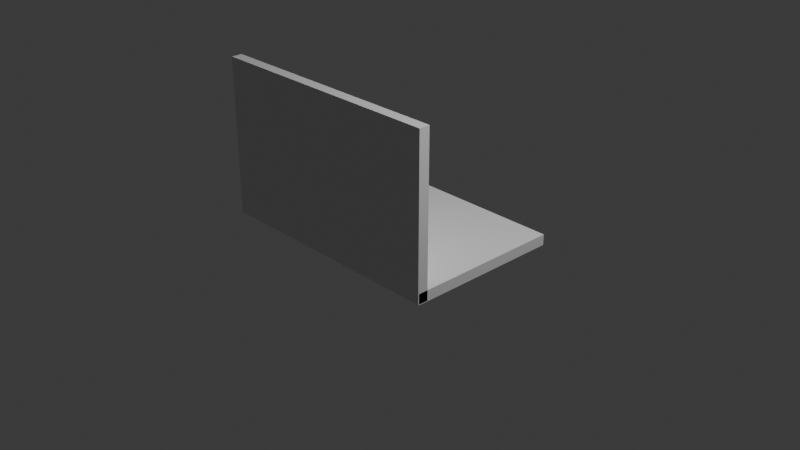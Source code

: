 # Source: Laptop.blend  (saved by Blender 4.3.32; exported with 4.5.12 LTS)
import bpy
from mathutils import Matrix  # noqa: F401  (used for matrix-valued properties, if any)

bpy.ops.wm.read_factory_settings(use_empty=True)
scene = bpy.context.scene
scene.name = 'Scene'

# ---- collections
col_collection = bpy.data.collections.new('Collection'); scene.collection.children.link(col_collection)

# ---- materials (node trees are filled in below, after node groups)
mat_material = bpy.data.materials.new('Material')
mat_material.alpha_threshold = 0.0
mat_material.roughness = 0.5
mat_material.line_color = (0.0, 0.0, 0.0, 1.0)
mat_material_001 = bpy.data.materials.new('Material.001')
mat_material_001.alpha_threshold = 0.0
mat_material_001.roughness = 0.5
mat_material_001.line_color = (0.0, 0.0, 0.0, 1.0)

# ---- material node trees
mat_material.use_nodes = True; mat_material.node_tree.nodes.clear()
_N = mat_material.node_tree.nodes; _L = mat_material.node_tree.links
n0 = _N.new('ShaderNodeOutputMaterial'); n0.name = 'Material Output'; n0.location = (300, 300)
n1 = _N.new('ShaderNodeBsdfPrincipled'); n1.name = 'Principled BSDF'; n1.location = (10, 300)
n1.inputs[3].default_value = 1.45
_L.new(n1.outputs[0], n0.inputs[0])
n0.is_active_output = True
mat_material_001.use_nodes = True; mat_material_001.node_tree.nodes.clear()
_N = mat_material_001.node_tree.nodes; _L = mat_material_001.node_tree.links
n0 = _N.new('ShaderNodeOutputMaterial'); n0.name = 'Material Output'; n0.location = (300, 300)
n1 = _N.new('ShaderNodeBsdfPrincipled'); n1.name = 'Principled BSDF'; n1.location = (10, 300)
n1.inputs[3].default_value = 1.45
_L.new(n1.outputs[0], n0.inputs[0])
n0.is_active_output = True

# ---- world
world_world = bpy.data.worlds.new('World'); scene.world = world_world
world_world.use_nodes = True; world_world.node_tree.nodes.clear()
_N = world_world.node_tree.nodes; _L = world_world.node_tree.links
n0 = _N.new('ShaderNodeOutputWorld'); n0.name = 'World Output'; n0.location = (300, 300)
n1 = _N.new('ShaderNodeBackground'); n1.name = 'Background'; n1.location = (10, 300)
n1.inputs[0].default_value = (0.05088, 0.05088, 0.05088, 1.0)
_L.new(n1.outputs[0], n0.inputs[0])
n0.is_active_output = True
world_world.color = (0.05088, 0.05088, 0.05088)
world_world.sun_shadow_jitter_overblur = 0.0

# ---- cameras
cam_camera = bpy.data.cameras.new('Camera')
cam_camera.clip_end = 100.0
cam_camera.ortho_scale = 7.314

# ---- lights
light_light = bpy.data.lights.new('Light', 'POINT')
light_light.energy = 1000.0
light_light.shadow_soft_size = 0.1
light_area = bpy.data.lights.new('Area', 'AREA')
light_area.size = 1.0
light_area.size_y = 1.0

# ---- meshes
me_cube = bpy.data.meshes.new('Cube')
me_cube.from_pydata([(1.0, 1.0, 1.0), (1.0, 1.0, -1.0), (1.0, -1.0, 1.0), (1.0, -1.0, -1.0), (-1.0, 1.0, 1.0), (-1.0, 1.0, -1.0), (-1.0, -1.0, 1.0), (-1.0, -1.0, -1.0), (1.0, -0.8773, -28.37), (1.0, -1.012, -28.37), (1.0, -0.8773, 0.8625), (1.0, -1.012, 0.8625), (-1.0, -0.8773, -28.37), (-1.0, -1.012, -28.37), (-1.0, -0.8773, 0.8625), (-1.0, -1.012, 0.8625)], [], [(0, 4, 6, 2), (3, 2, 6, 7), (7, 6, 4, 5), (5, 1, 3, 7), (1, 0, 2, 3), (5, 4, 0, 1), (8, 12, 14, 10), (11, 10, 14, 15), (15, 14, 12, 13), (13, 9, 11, 15), (9, 8, 10, 11), (13, 12, 8, 9)])
me_cube.polygons.foreach_set('material_index', [0, 0, 0, 0, 0, 0, 1, 1, 1, 1, 1, 1])
_uv = me_cube.uv_layers.new(name='UVMap')
_uv.uv.foreach_set('vector', [0.625, 0.5, 0.875, 0.5, 0.875, 0.75, 0.625, 0.75, 0.375, 0.75, 0.625, 0.75, 0.625, 1.0, 0.375, 1.0, 0.375, 0.0, 0.625, 0.0, 0.625, 0.25, 0.375, 0.25, 0.125, 0.5, 0.375, 0.5, 0.375, 0.75, 0.125, 0.75, 0.375, 0.5, 0.625, 0.5, 0.625, 0.75, 0.375, 0.75, 0.375, 0.25, 0.625, 0.25, 0.625, 0.5, 0.375, 0.5, 0.625, 0.5, 0.875, 0.5, 0.875, 0.75, 0.625, 0.75, 0.375, 0.75, 0.625, 0.75, 0.625, 1.0, 0.375, 1.0, 0.375, 0.0, 0.625, 0.0, 0.625, 0.25, 0.375, 0.25, 0.125, 0.5, 0.375, 0.5, 0.375, 0.75, 0.125, 0.75, 0.375, 0.5, 0.625, 0.5, 0.625, 0.75, 0.375, 0.75, 0.375, 0.25, 0.625, 0.25, 0.625, 0.5, 0.375, 0.5])
me_cube.materials.append(mat_material)
me_cube.materials.append(mat_material_001)
me_cube.use_mirror_vertex_groups = False
me_cube.update()

# ---- objects
ob_laptop = bpy.data.objects.new('Laptop', me_cube)
ob_light = bpy.data.objects.new('Light', light_light)
ob_camera = bpy.data.objects.new('Camera', cam_camera)
ob_laptopscreen = bpy.data.objects.new('LaptopScreen', light_area)

# ---- transforms, parenting, visibility, modifiers, constraints
ob_laptop.location = (0.0, -0.1411, 0.0)
ob_laptop.scale = (1.304, 0.8463, -0.05716)
ob_laptop.lock_rotations_4d = False
ob_laptop.empty_display_type = 'ARROWS'
ob_laptop.lineart.crease_threshold = 0.0
ob_light.location = (4.076, 1.005, 5.904)
ob_light.rotation_euler = (0.6503, 0.05522, 1.866)
ob_light.lock_rotations_4d = False
ob_light.empty_display_type = 'ARROWS'
ob_light.color = (0.0, 0.0, 0.0, 0.0)
ob_light.lineart.crease_threshold = 0.0
ob_camera.location = (7.359, -6.926, 4.958)
ob_camera.rotation_euler = (1.109, 0.0, 0.8149)
ob_camera.lock_rotations_4d = False
ob_camera.empty_display_type = 'ARROWS'
ob_camera.color = (0.0, 0.0, 0.0, 0.0)
ob_camera.display_type = 'WIRE'
ob_camera.lineart.crease_threshold = 0.0
ob_laptopscreen.location = (0.0, -0.8668, 0.8471)
ob_laptopscreen.rotation_euler = (-1.572, -0.0, 0.0)
ob_laptopscreen.scale = (2.459, 1.432, 1.0)

# ---- collection membership
col_collection.objects.link(ob_laptop)
col_collection.objects.link(ob_light)
col_collection.objects.link(ob_camera)
col_collection.objects.link(ob_laptopscreen)

# ---- scene / render settings (as saved in the file)
scene.camera = ob_camera
scene.frame_start = 1; scene.frame_end = 250; scene.frame_set(1)
scene.render.engine = 'BLENDER_EEVEE_NEXT'
bpy.context.view_layer.update()
